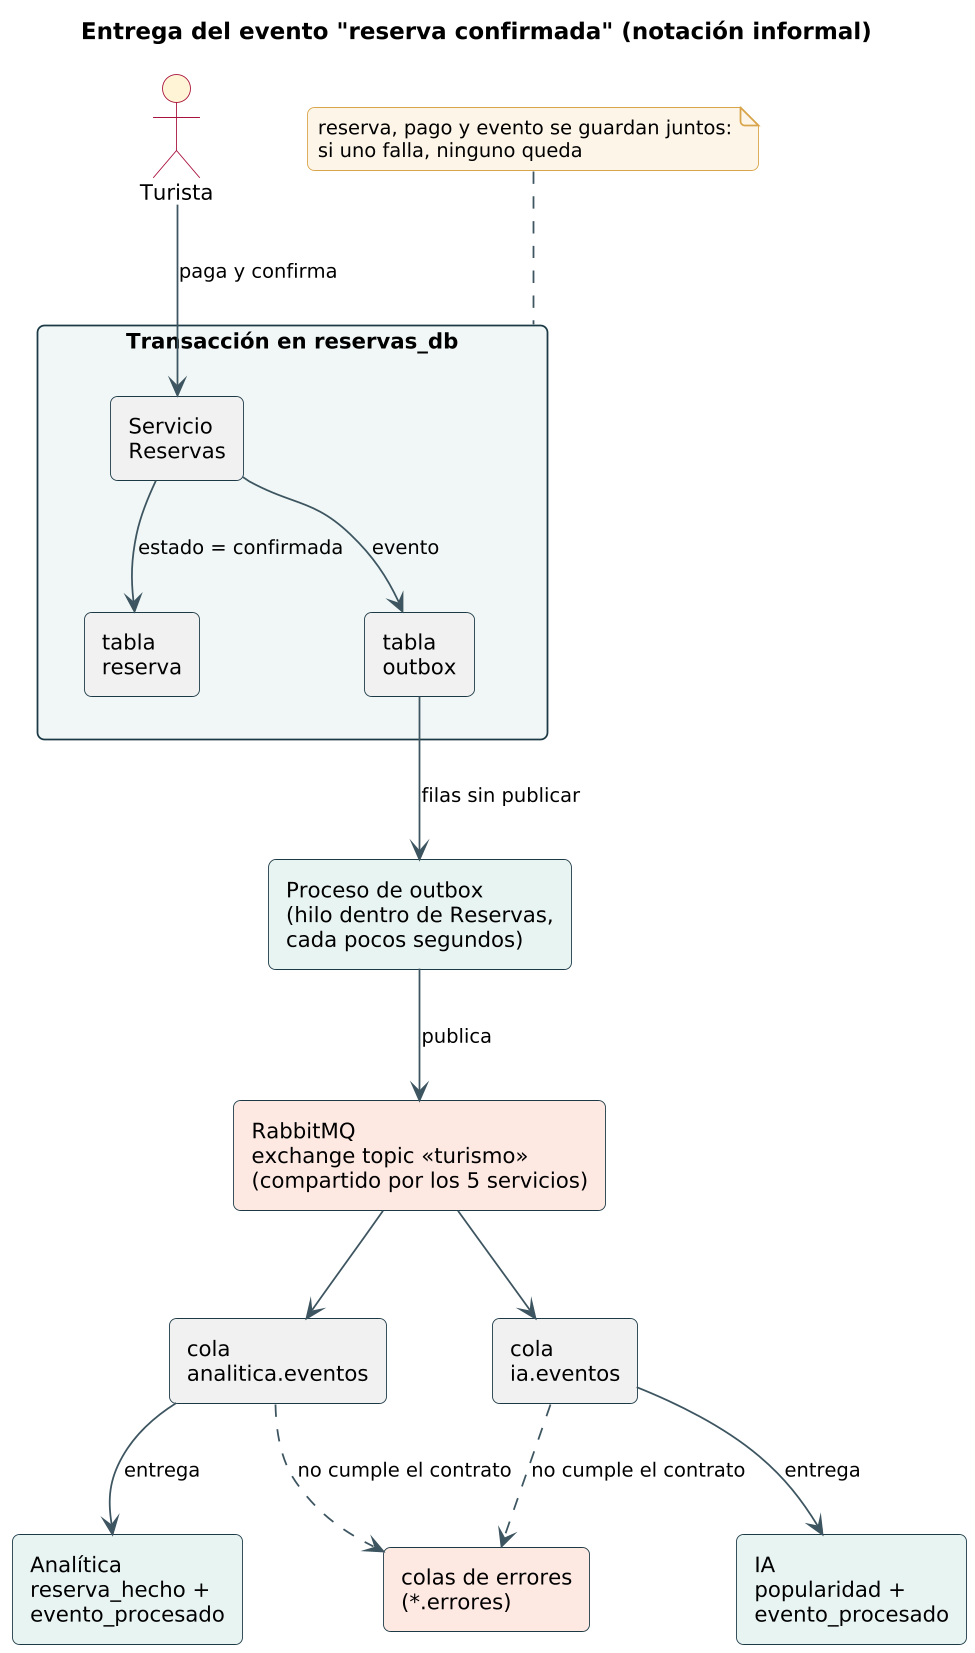

The diagram above was rendered by PlantUML. Its source (embedded in the PNG):
@startuml
skinparamlocked dpi 170
!include estilo.iuml
title Entrega del evento "reserva confirmada" (notación informal)
actor Turista
rectangle "Transacción en reservas_db" as TX #f0f7f6 {
  rectangle "Servicio\nReservas" as RES
  rectangle "tabla\nreserva" as TR
  rectangle "tabla\noutbox" as TO
}
note top of TX : reserva, pago y evento se guardan juntos:\nsi uno falla, ninguno queda
rectangle "Proceso de outbox\n(hilo dentro de Reservas,\ncada pocos segundos)" as RELAY #e8f4f2
rectangle "RabbitMQ\nexchange topic «turismo»\n(compartido por los 5 servicios)" as MQ #fde8e2
rectangle "cola\nanalitica.eventos" as QA
rectangle "cola\nia.eventos" as QI
rectangle "Analítica\nreserva_hecho +\nevento_procesado" as AN #e8f4f2
rectangle "IA\npopularidad +\nevento_procesado" as IA #e8f4f2
rectangle "colas de errores\n(*.errores)" as DLQ #fde8e2
Turista --> RES : paga y confirma
RES --> TR : estado = confirmada
RES --> TO : evento
TO --> RELAY : filas sin publicar
RELAY --> MQ : publica
MQ --> QA
MQ --> QI
QA --> AN : entrega
QI --> IA : entrega
QA ..> DLQ : no cumple el contrato
QI ..> DLQ : no cumple el contrato
@enduml